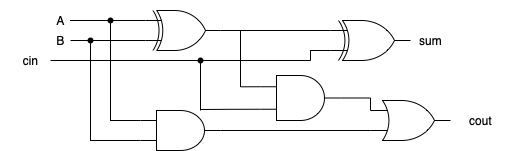

The diagram above was exported from draw.io. Its source (the exported page's mxGraphModel, read from the mxfile embedded in the PNG):
<mxGraphModel dx="1394" dy="777" grid="1" gridSize="10" guides="1" tooltips="1" connect="1" arrows="1" fold="1" page="1" pageScale="1" pageWidth="850" pageHeight="1100" math="0" shadow="0">
  <root>
    <mxCell id="0" />
    <mxCell id="1" parent="0" />
    <mxCell id="PmV7yVAMPv6ZSJbxcR0--130" style="edgeStyle=orthogonalEdgeStyle;rounded=0;orthogonalLoop=1;jettySize=auto;html=1;exitX=0;exitY=0.25;exitDx=0;exitDy=0;exitPerimeter=0;endArrow=none;endFill=0;" edge="1" parent="1" source="PmV7yVAMPv6ZSJbxcR0--111">
      <mxGeometry relative="1" as="geometry">
        <mxPoint x="290" y="210" as="targetPoint" />
      </mxGeometry>
    </mxCell>
    <mxCell id="PmV7yVAMPv6ZSJbxcR0--131" style="edgeStyle=orthogonalEdgeStyle;rounded=0;orthogonalLoop=1;jettySize=auto;html=1;exitX=0;exitY=0.75;exitDx=0;exitDy=0;exitPerimeter=0;endArrow=none;endFill=0;" edge="1" parent="1" source="PmV7yVAMPv6ZSJbxcR0--111">
      <mxGeometry relative="1" as="geometry">
        <mxPoint x="270" y="230" as="targetPoint" />
      </mxGeometry>
    </mxCell>
    <mxCell id="PmV7yVAMPv6ZSJbxcR0--138" style="edgeStyle=orthogonalEdgeStyle;rounded=0;orthogonalLoop=1;jettySize=auto;html=1;exitX=1;exitY=0.5;exitDx=0;exitDy=0;exitPerimeter=0;endArrow=none;endFill=0;entryX=0;entryY=0.75;entryDx=0;entryDy=0;entryPerimeter=0;" edge="1" parent="1" source="PmV7yVAMPv6ZSJbxcR0--111" target="PmV7yVAMPv6ZSJbxcR0--139">
      <mxGeometry relative="1" as="geometry">
        <mxPoint x="490" y="320" as="targetPoint" />
      </mxGeometry>
    </mxCell>
    <mxCell id="PmV7yVAMPv6ZSJbxcR0--111" value="" style="verticalLabelPosition=bottom;shadow=0;dashed=0;align=center;html=1;verticalAlign=top;shape=mxgraph.electrical.logic_gates.logic_gate;operation=and;" vertex="1" parent="1">
      <mxGeometry x="320" y="300" width="80" height="40" as="geometry" />
    </mxCell>
    <mxCell id="PmV7yVAMPv6ZSJbxcR0--113" style="edgeStyle=orthogonalEdgeStyle;rounded=0;orthogonalLoop=1;jettySize=auto;html=1;exitDx=0;exitDy=0;exitPerimeter=0;endArrow=none;endFill=0;startArrow=none;" edge="1" parent="1">
      <mxGeometry relative="1" as="geometry">
        <mxPoint x="180" y="240" as="targetPoint" />
        <mxPoint x="180" y="240" as="sourcePoint" />
      </mxGeometry>
    </mxCell>
    <mxCell id="PmV7yVAMPv6ZSJbxcR0--126" style="edgeStyle=orthogonalEdgeStyle;rounded=0;orthogonalLoop=1;jettySize=auto;html=1;exitDx=0;exitDy=0;exitPerimeter=0;endArrow=none;endFill=0;startArrow=none;" edge="1" parent="1" source="PmV7yVAMPv6ZSJbxcR0--134">
      <mxGeometry relative="1" as="geometry">
        <mxPoint x="250" y="210" as="targetPoint" />
      </mxGeometry>
    </mxCell>
    <mxCell id="PmV7yVAMPv6ZSJbxcR0--128" style="edgeStyle=orthogonalEdgeStyle;rounded=0;orthogonalLoop=1;jettySize=auto;html=1;exitDx=0;exitDy=0;exitPerimeter=0;endArrow=none;endFill=0;startArrow=none;" edge="1" parent="1" source="PmV7yVAMPv6ZSJbxcR0--132">
      <mxGeometry relative="1" as="geometry">
        <mxPoint x="250" y="230" as="targetPoint" />
      </mxGeometry>
    </mxCell>
    <mxCell id="PmV7yVAMPv6ZSJbxcR0--145" style="edgeStyle=orthogonalEdgeStyle;rounded=0;orthogonalLoop=1;jettySize=auto;html=1;exitX=1;exitY=0.5;exitDx=0;exitDy=0;exitPerimeter=0;entryX=0;entryY=0.25;entryDx=0;entryDy=0;entryPerimeter=0;endArrow=none;endFill=0;" edge="1" parent="1" source="PmV7yVAMPv6ZSJbxcR0--125" target="PmV7yVAMPv6ZSJbxcR0--144">
      <mxGeometry relative="1" as="geometry" />
    </mxCell>
    <mxCell id="PmV7yVAMPv6ZSJbxcR0--125" value="" style="verticalLabelPosition=bottom;shadow=0;dashed=0;align=center;html=1;verticalAlign=top;shape=mxgraph.electrical.logic_gates.logic_gate;operation=xor;" vertex="1" parent="1">
      <mxGeometry x="325" y="200" width="75" height="40" as="geometry" />
    </mxCell>
    <mxCell id="PmV7yVAMPv6ZSJbxcR0--127" value="A" style="text;html=1;align=center;verticalAlign=middle;resizable=0;points=[];autosize=1;strokeColor=none;fillColor=none;" vertex="1" parent="1">
      <mxGeometry x="225" y="195" width="30" height="30" as="geometry" />
    </mxCell>
    <mxCell id="PmV7yVAMPv6ZSJbxcR0--129" value="B" style="text;html=1;align=center;verticalAlign=middle;resizable=0;points=[];autosize=1;strokeColor=none;fillColor=none;" vertex="1" parent="1">
      <mxGeometry x="225" y="215" width="30" height="30" as="geometry" />
    </mxCell>
    <mxCell id="PmV7yVAMPv6ZSJbxcR0--132" value="" style="shape=waypoint;sketch=0;fillStyle=solid;size=6;pointerEvents=1;points=[];fillColor=none;resizable=0;rotatable=0;perimeter=centerPerimeter;snapToPoint=1;" vertex="1" parent="1">
      <mxGeometry x="250" y="210" width="40" height="40" as="geometry" />
    </mxCell>
    <mxCell id="PmV7yVAMPv6ZSJbxcR0--133" value="" style="edgeStyle=orthogonalEdgeStyle;rounded=0;orthogonalLoop=1;jettySize=auto;html=1;exitX=0;exitY=0.75;exitDx=0;exitDy=0;exitPerimeter=0;endArrow=none;endFill=0;" edge="1" parent="1" source="PmV7yVAMPv6ZSJbxcR0--125" target="PmV7yVAMPv6ZSJbxcR0--132">
      <mxGeometry relative="1" as="geometry">
        <mxPoint x="250" y="230" as="targetPoint" />
        <mxPoint x="325" y="230" as="sourcePoint" />
      </mxGeometry>
    </mxCell>
    <mxCell id="PmV7yVAMPv6ZSJbxcR0--134" value="" style="shape=waypoint;sketch=0;fillStyle=solid;size=6;pointerEvents=1;points=[];fillColor=none;resizable=0;rotatable=0;perimeter=centerPerimeter;snapToPoint=1;" vertex="1" parent="1">
      <mxGeometry x="270" y="190" width="40" height="40" as="geometry" />
    </mxCell>
    <mxCell id="PmV7yVAMPv6ZSJbxcR0--135" value="" style="edgeStyle=orthogonalEdgeStyle;rounded=0;orthogonalLoop=1;jettySize=auto;html=1;exitX=0;exitY=0.25;exitDx=0;exitDy=0;exitPerimeter=0;endArrow=none;endFill=0;" edge="1" parent="1" source="PmV7yVAMPv6ZSJbxcR0--125" target="PmV7yVAMPv6ZSJbxcR0--134">
      <mxGeometry relative="1" as="geometry">
        <mxPoint x="250" y="210" as="targetPoint" />
        <mxPoint x="325" y="210" as="sourcePoint" />
      </mxGeometry>
    </mxCell>
    <mxCell id="PmV7yVAMPv6ZSJbxcR0--139" value="" style="verticalLabelPosition=bottom;shadow=0;dashed=0;align=center;html=1;verticalAlign=top;shape=mxgraph.electrical.logic_gates.logic_gate;operation=or;" vertex="1" parent="1">
      <mxGeometry x="550" y="290" width="80" height="40" as="geometry" />
    </mxCell>
    <mxCell id="PmV7yVAMPv6ZSJbxcR0--142" value="" style="endArrow=none;html=1;rounded=0;" edge="1" parent="1">
      <mxGeometry width="50" height="50" relative="1" as="geometry">
        <mxPoint x="230" y="250" as="sourcePoint" />
        <mxPoint x="490" y="250" as="targetPoint" />
      </mxGeometry>
    </mxCell>
    <mxCell id="PmV7yVAMPv6ZSJbxcR0--143" value="cin" style="text;html=1;align=center;verticalAlign=middle;resizable=0;points=[];autosize=1;strokeColor=none;fillColor=none;" vertex="1" parent="1">
      <mxGeometry x="190" y="235" width="40" height="30" as="geometry" />
    </mxCell>
    <mxCell id="PmV7yVAMPv6ZSJbxcR0--146" style="edgeStyle=orthogonalEdgeStyle;rounded=0;orthogonalLoop=1;jettySize=auto;html=1;exitX=1;exitY=0.5;exitDx=0;exitDy=0;exitPerimeter=0;entryX=0;entryY=0.25;entryDx=0;entryDy=0;entryPerimeter=0;endArrow=none;endFill=0;" edge="1" parent="1" source="PmV7yVAMPv6ZSJbxcR0--144" target="PmV7yVAMPv6ZSJbxcR0--139">
      <mxGeometry relative="1" as="geometry" />
    </mxCell>
    <mxCell id="PmV7yVAMPv6ZSJbxcR0--150" style="edgeStyle=orthogonalEdgeStyle;rounded=0;orthogonalLoop=1;jettySize=auto;html=1;exitX=0;exitY=0.75;exitDx=0;exitDy=0;exitPerimeter=0;endArrow=none;endFill=0;" edge="1" parent="1" source="PmV7yVAMPv6ZSJbxcR0--144">
      <mxGeometry relative="1" as="geometry">
        <mxPoint x="380" y="299" as="targetPoint" />
      </mxGeometry>
    </mxCell>
    <mxCell id="PmV7yVAMPv6ZSJbxcR0--144" value="" style="verticalLabelPosition=bottom;shadow=0;dashed=0;align=center;html=1;verticalAlign=top;shape=mxgraph.electrical.logic_gates.logic_gate;operation=and;" vertex="1" parent="1">
      <mxGeometry x="440" y="265" width="80" height="45" as="geometry" />
    </mxCell>
    <mxCell id="PmV7yVAMPv6ZSJbxcR0--149" value="" style="shape=waypoint;sketch=0;fillStyle=solid;size=6;pointerEvents=1;points=[];fillColor=none;resizable=0;rotatable=0;perimeter=centerPerimeter;snapToPoint=1;" vertex="1" parent="1">
      <mxGeometry x="360" y="230" width="40" height="40" as="geometry" />
    </mxCell>
    <mxCell id="PmV7yVAMPv6ZSJbxcR0--151" value="" style="endArrow=none;html=1;rounded=0;entryX=0.45;entryY=0.6;entryDx=0;entryDy=0;entryPerimeter=0;" edge="1" parent="1" target="PmV7yVAMPv6ZSJbxcR0--149">
      <mxGeometry width="50" height="50" relative="1" as="geometry">
        <mxPoint x="380" y="300" as="sourcePoint" />
        <mxPoint x="540" y="120" as="targetPoint" />
      </mxGeometry>
    </mxCell>
    <mxCell id="PmV7yVAMPv6ZSJbxcR0--152" value="" style="endArrow=none;html=1;rounded=0;" edge="1" parent="1">
      <mxGeometry width="50" height="50" relative="1" as="geometry">
        <mxPoint x="510" y="220" as="sourcePoint" />
        <mxPoint x="420" y="220" as="targetPoint" />
      </mxGeometry>
    </mxCell>
    <mxCell id="PmV7yVAMPv6ZSJbxcR0--154" style="edgeStyle=orthogonalEdgeStyle;rounded=0;orthogonalLoop=1;jettySize=auto;html=1;exitX=0;exitY=0.75;exitDx=0;exitDy=0;exitPerimeter=0;endArrow=none;endFill=0;" edge="1" parent="1" source="PmV7yVAMPv6ZSJbxcR0--153">
      <mxGeometry relative="1" as="geometry">
        <mxPoint x="490" y="250" as="targetPoint" />
      </mxGeometry>
    </mxCell>
    <mxCell id="PmV7yVAMPv6ZSJbxcR0--153" value="" style="verticalLabelPosition=bottom;shadow=0;dashed=0;align=center;html=1;verticalAlign=top;shape=mxgraph.electrical.logic_gates.logic_gate;operation=xor;" vertex="1" parent="1">
      <mxGeometry x="510" y="210" width="80" height="40" as="geometry" />
    </mxCell>
    <mxCell id="PmV7yVAMPv6ZSJbxcR0--155" value="cout" style="text;html=1;align=center;verticalAlign=middle;resizable=0;points=[];autosize=1;strokeColor=none;fillColor=none;" vertex="1" parent="1">
      <mxGeometry x="635" y="295" width="50" height="30" as="geometry" />
    </mxCell>
    <mxCell id="PmV7yVAMPv6ZSJbxcR0--156" value="sum" style="text;html=1;align=center;verticalAlign=middle;resizable=0;points=[];autosize=1;strokeColor=none;fillColor=none;" vertex="1" parent="1">
      <mxGeometry x="585" y="215" width="50" height="30" as="geometry" />
    </mxCell>
  </root>
</mxGraphModel>